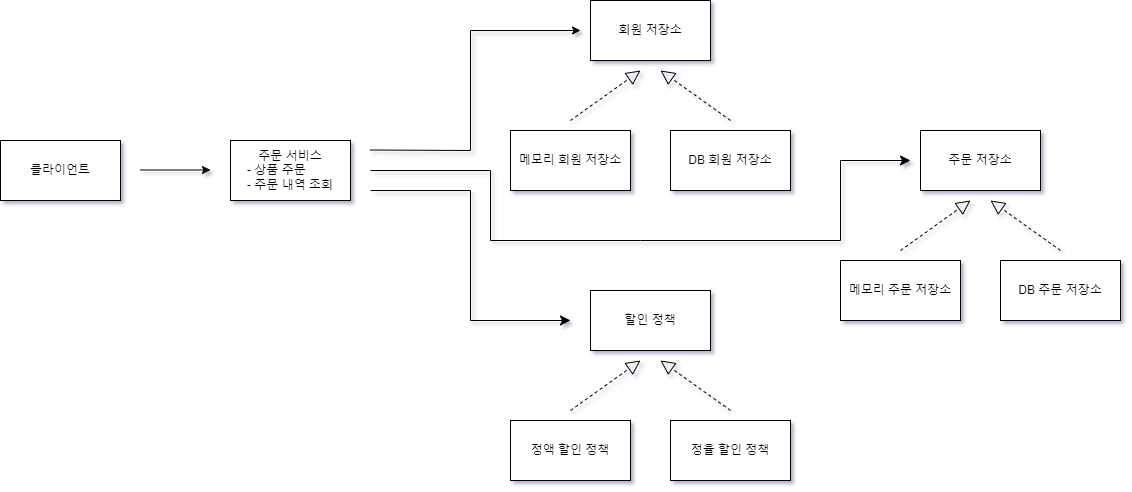

The diagram above was exported from draw.io. Its source (the exported page's mxGraphModel, read from the mxfile embedded in the PNG):
<mxGraphModel dx="1050" dy="573" grid="1" gridSize="10" guides="1" tooltips="1" connect="1" arrows="1" fold="1" page="1" pageScale="1" pageWidth="1169" pageHeight="827" background="#ffffff" math="0" shadow="0">
  <root>
    <mxCell id="0" />
    <mxCell id="1" parent="0" />
    <mxCell id="HL9M48O_i21JiRrWVi5r-1" value="클라이언트" style="rounded=0;whiteSpace=wrap;html=1;labelBackgroundColor=none;" vertex="1" parent="1">
      <mxGeometry x="80" y="160" width="120" height="60" as="geometry" />
    </mxCell>
    <mxCell id="HL9M48O_i21JiRrWVi5r-2" value="주문 서비스&lt;br&gt;&lt;div style=&quot;text-align: left;&quot;&gt;&lt;span style=&quot;background-color: initial;&quot;&gt;- 상품 주문&lt;/span&gt;&lt;/div&gt;&lt;div style=&quot;text-align: left;&quot;&gt;&lt;span style=&quot;background-color: initial;&quot;&gt;- 주문 내역 조회&lt;/span&gt;&lt;/div&gt;" style="rounded=0;whiteSpace=wrap;html=1;labelBackgroundColor=none;" vertex="1" parent="1">
      <mxGeometry x="310" y="160" width="120" height="60" as="geometry" />
    </mxCell>
    <mxCell id="HL9M48O_i21JiRrWVi5r-3" value="" style="endArrow=classic;html=1;rounded=0;labelBackgroundColor=none;fontColor=default;" edge="1" parent="1">
      <mxGeometry width="50" height="50" relative="1" as="geometry">
        <mxPoint x="220" y="189.5" as="sourcePoint" />
        <mxPoint x="290" y="189.5" as="targetPoint" />
      </mxGeometry>
    </mxCell>
    <mxCell id="HL9M48O_i21JiRrWVi5r-4" value="" style="endArrow=classic;html=1;rounded=0;labelBackgroundColor=none;fontColor=default;" edge="1" parent="1">
      <mxGeometry width="50" height="50" relative="1" as="geometry">
        <mxPoint x="450" y="169.5" as="sourcePoint" />
        <mxPoint x="660" y="50" as="targetPoint" />
        <Array as="points">
          <mxPoint x="550" y="170" />
          <mxPoint x="550" y="50" />
        </Array>
      </mxGeometry>
    </mxCell>
    <mxCell id="HL9M48O_i21JiRrWVi5r-5" value="회원 저장소" style="rounded=0;whiteSpace=wrap;html=1;labelBackgroundColor=none;" vertex="1" parent="1">
      <mxGeometry x="670" y="20" width="120" height="60" as="geometry" />
    </mxCell>
    <mxCell id="HL9M48O_i21JiRrWVi5r-6" value="" style="endArrow=block;dashed=1;endFill=0;endSize=12;html=1;rounded=0;labelBackgroundColor=none;fontColor=default;" edge="1" parent="1">
      <mxGeometry width="160" relative="1" as="geometry">
        <mxPoint x="810" y="140" as="sourcePoint" />
        <mxPoint x="740" y="90" as="targetPoint" />
      </mxGeometry>
    </mxCell>
    <mxCell id="HL9M48O_i21JiRrWVi5r-7" value="" style="endArrow=block;dashed=1;endFill=0;endSize=12;html=1;rounded=0;labelBackgroundColor=none;fontColor=default;" edge="1" parent="1">
      <mxGeometry width="160" relative="1" as="geometry">
        <mxPoint x="650" y="140" as="sourcePoint" />
        <mxPoint x="720" y="90" as="targetPoint" />
      </mxGeometry>
    </mxCell>
    <mxCell id="HL9M48O_i21JiRrWVi5r-8" value="메모리 회원 저장소" style="rounded=0;whiteSpace=wrap;html=1;labelBackgroundColor=none;" vertex="1" parent="1">
      <mxGeometry x="590" y="150" width="120" height="60" as="geometry" />
    </mxCell>
    <mxCell id="HL9M48O_i21JiRrWVi5r-9" value="DB 회원 저장소" style="rounded=0;whiteSpace=wrap;html=1;labelBackgroundColor=none;" vertex="1" parent="1">
      <mxGeometry x="750" y="150" width="120" height="60" as="geometry" />
    </mxCell>
    <mxCell id="LoxyKRCQz2Xft2n6MlFz-3" value="할인 정책" style="rounded=0;whiteSpace=wrap;html=1;labelBackgroundColor=none;" vertex="1" parent="1">
      <mxGeometry x="670" y="310" width="120" height="60" as="geometry" />
    </mxCell>
    <mxCell id="LoxyKRCQz2Xft2n6MlFz-4" value="" style="endArrow=block;dashed=1;endFill=0;endSize=12;html=1;rounded=0;labelBackgroundColor=none;fontColor=default;" edge="1" parent="1">
      <mxGeometry width="160" relative="1" as="geometry">
        <mxPoint x="810" y="430" as="sourcePoint" />
        <mxPoint x="740" y="380" as="targetPoint" />
      </mxGeometry>
    </mxCell>
    <mxCell id="LoxyKRCQz2Xft2n6MlFz-5" value="" style="endArrow=block;dashed=1;endFill=0;endSize=12;html=1;rounded=0;labelBackgroundColor=none;fontColor=default;" edge="1" parent="1">
      <mxGeometry width="160" relative="1" as="geometry">
        <mxPoint x="650" y="430" as="sourcePoint" />
        <mxPoint x="720" y="380" as="targetPoint" />
      </mxGeometry>
    </mxCell>
    <mxCell id="LoxyKRCQz2Xft2n6MlFz-6" value="정액 할인 정책" style="rounded=0;whiteSpace=wrap;html=1;labelBackgroundColor=none;" vertex="1" parent="1">
      <mxGeometry x="590" y="440" width="120" height="60" as="geometry" />
    </mxCell>
    <mxCell id="LoxyKRCQz2Xft2n6MlFz-7" value="정율 할인 정책" style="rounded=0;whiteSpace=wrap;html=1;labelBackgroundColor=none;" vertex="1" parent="1">
      <mxGeometry x="750" y="440" width="120" height="60" as="geometry" />
    </mxCell>
    <mxCell id="LoxyKRCQz2Xft2n6MlFz-8" value="" style="endArrow=classic;html=1;rounded=0;fontSize=12;startSize=8;endSize=8;" edge="1" parent="1">
      <mxGeometry width="50" height="50" relative="1" as="geometry">
        <mxPoint x="450" y="210" as="sourcePoint" />
        <mxPoint x="650" y="340" as="targetPoint" />
        <Array as="points">
          <mxPoint x="550" y="210" />
          <mxPoint x="550" y="340" />
        </Array>
      </mxGeometry>
    </mxCell>
    <mxCell id="tf8GuTmDcJzPBsF1hltK-6" value="주문 저장소" style="rounded=0;whiteSpace=wrap;html=1;labelBackgroundColor=none;" vertex="1" parent="1">
      <mxGeometry x="1000" y="150" width="120" height="60" as="geometry" />
    </mxCell>
    <mxCell id="tf8GuTmDcJzPBsF1hltK-7" value="" style="endArrow=block;dashed=1;endFill=0;endSize=12;html=1;rounded=0;labelBackgroundColor=none;fontColor=default;" edge="1" parent="1">
      <mxGeometry width="160" relative="1" as="geometry">
        <mxPoint x="1140" y="270" as="sourcePoint" />
        <mxPoint x="1070" y="220" as="targetPoint" />
      </mxGeometry>
    </mxCell>
    <mxCell id="tf8GuTmDcJzPBsF1hltK-8" value="" style="endArrow=block;dashed=1;endFill=0;endSize=12;html=1;rounded=0;labelBackgroundColor=none;fontColor=default;" edge="1" parent="1">
      <mxGeometry width="160" relative="1" as="geometry">
        <mxPoint x="980" y="270" as="sourcePoint" />
        <mxPoint x="1050" y="220" as="targetPoint" />
      </mxGeometry>
    </mxCell>
    <mxCell id="tf8GuTmDcJzPBsF1hltK-9" value="메모리 주문 저장소" style="rounded=0;whiteSpace=wrap;html=1;labelBackgroundColor=none;" vertex="1" parent="1">
      <mxGeometry x="920" y="280" width="120" height="60" as="geometry" />
    </mxCell>
    <mxCell id="tf8GuTmDcJzPBsF1hltK-10" value="DB 주문 저장소" style="rounded=0;whiteSpace=wrap;html=1;labelBackgroundColor=none;" vertex="1" parent="1">
      <mxGeometry x="1080" y="280" width="120" height="60" as="geometry" />
    </mxCell>
    <mxCell id="tf8GuTmDcJzPBsF1hltK-11" value="" style="endArrow=classic;html=1;rounded=0;fontSize=12;startSize=8;endSize=8;" edge="1" parent="1">
      <mxGeometry width="50" height="50" relative="1" as="geometry">
        <mxPoint x="450" y="190" as="sourcePoint" />
        <mxPoint x="990" y="180" as="targetPoint" />
        <Array as="points">
          <mxPoint x="570" y="190" />
          <mxPoint x="570" y="260" />
          <mxPoint x="720" y="260" />
          <mxPoint x="920" y="260" />
          <mxPoint x="920" y="180" />
        </Array>
      </mxGeometry>
    </mxCell>
  </root>
</mxGraphModel>